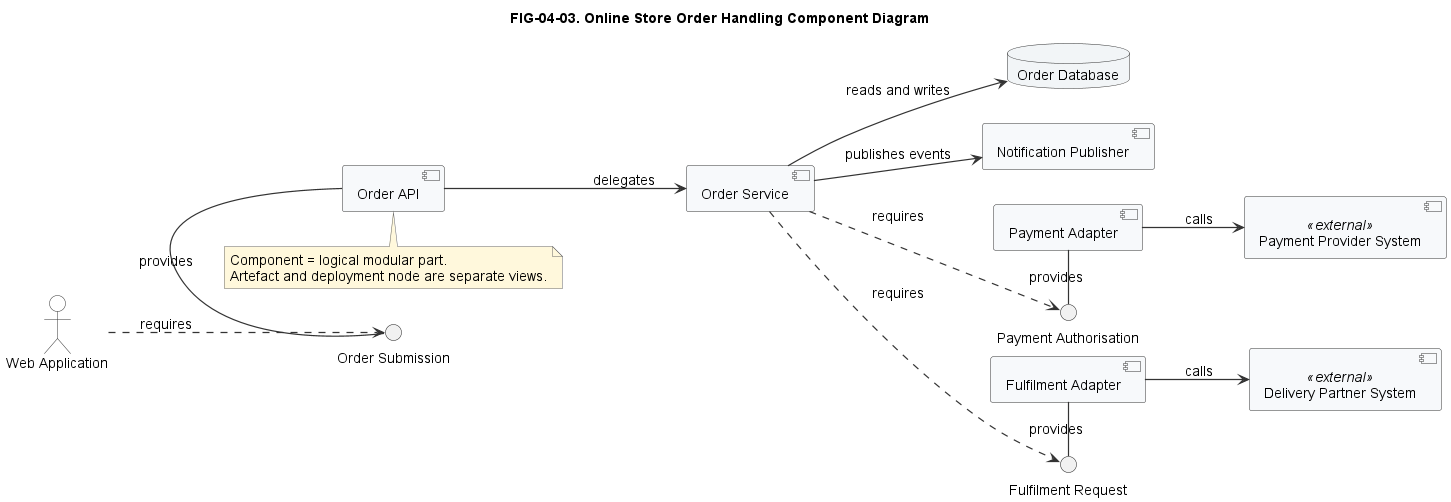

The diagram above was rendered by PlantUML. Its source (embedded in the PNG):
@startuml
!include ../../styles/plantuml-theme.puml

left to right direction
title FIG-04-03. Online Store Order Handling Component Diagram

actor "Web Application" as Web
database "Order Database" as OrderDb
component "Order API" as OrderApi
component "Order Service" as OrderService
component "Payment Adapter" as PaymentAdapter
component "Fulfilment Adapter" as FulfilmentAdapter
component "Notification Publisher" as NotificationPublisher
component "Payment Provider System" as PaymentProvider <<external>>
component "Delivery Partner System" as DeliveryPartner <<external>>

interface "Order Submission" as IOrder
interface "Payment Authorisation" as IPayment
interface "Fulfilment Request" as IFulfilment

Web ..> IOrder : requires
OrderApi - IOrder : provides
OrderApi --> OrderService : delegates
OrderService --> OrderDb : reads and writes

OrderService ..> IPayment : requires
PaymentAdapter - IPayment : provides
PaymentAdapter --> PaymentProvider : calls

OrderService ..> IFulfilment : requires
FulfilmentAdapter - IFulfilment : provides
FulfilmentAdapter --> DeliveryPartner : calls

OrderService --> NotificationPublisher : publishes events

note bottom of OrderApi
  Component = logical modular part.
  Artefact and deployment node are separate views.
end note
@enduml